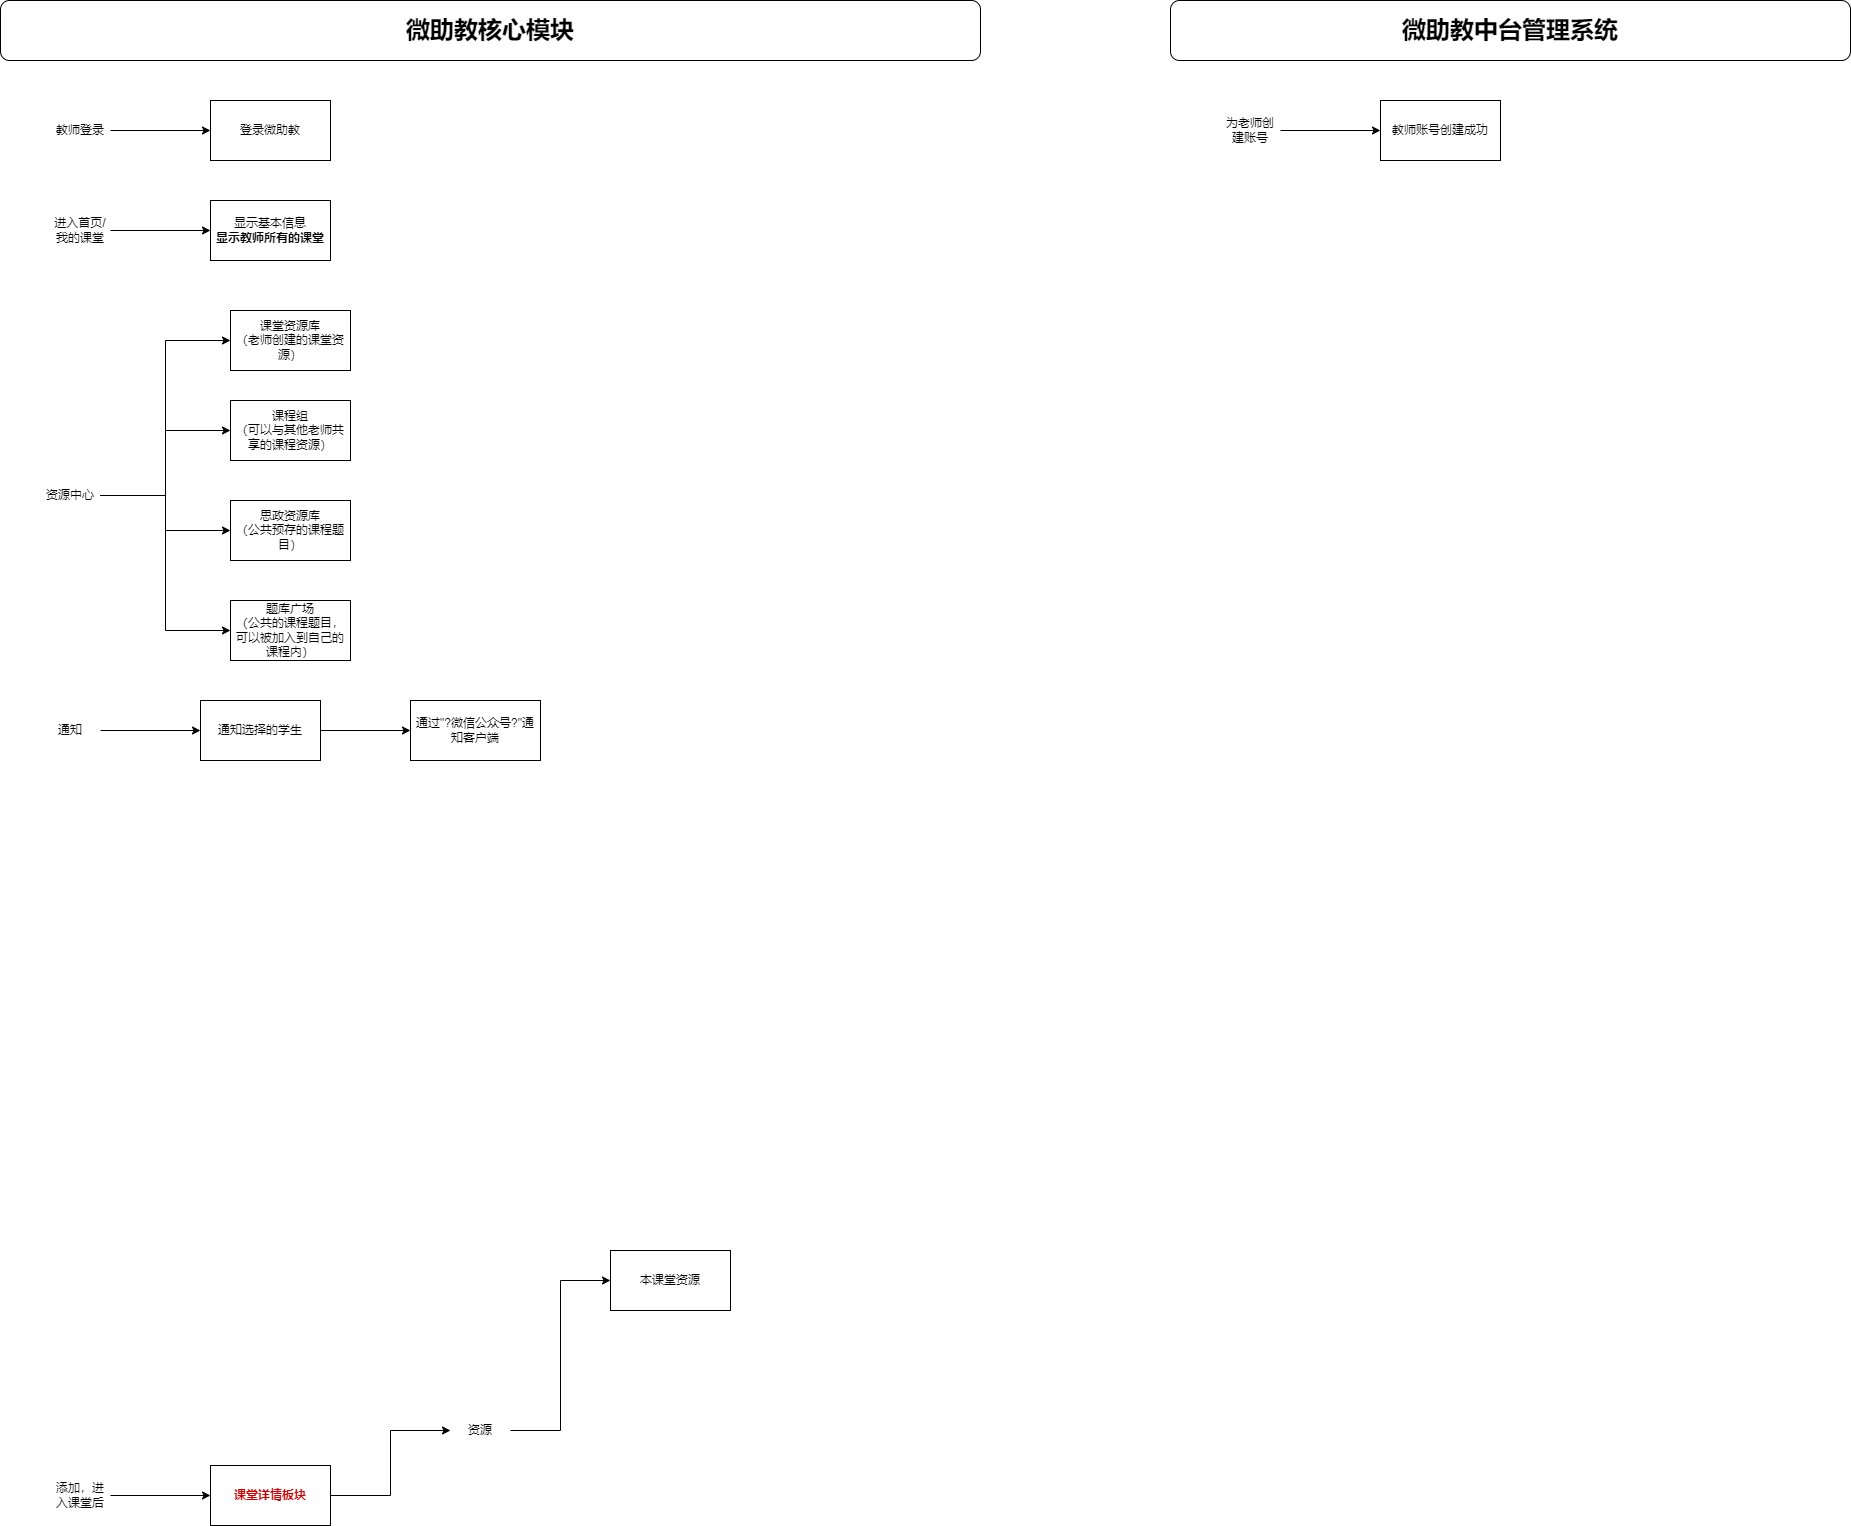

The diagram above was exported from draw.io. Its source (the exported page's mxGraphModel, read from the mxfile embedded in the PNG):
<mxGraphModel dx="1302" dy="842" grid="1" gridSize="10" guides="1" tooltips="1" connect="1" arrows="1" fold="1" page="1" pageScale="1" pageWidth="827" pageHeight="1169" math="0" shadow="0">
  <root>
    <mxCell id="0" />
    <mxCell id="1" parent="0" />
    <mxCell id="3AMMGLfXnZCcbY21QmOF-1" value="&lt;b&gt;&lt;font style=&quot;font-size: 24px;&quot;&gt;微助教核心模块&lt;/font&gt;&lt;/b&gt;" style="rounded=1;whiteSpace=wrap;html=1;" parent="1" vertex="1">
      <mxGeometry x="40" y="160" width="980" height="60" as="geometry" />
    </mxCell>
    <mxCell id="3AMMGLfXnZCcbY21QmOF-2" value="登录微助教" style="rounded=0;whiteSpace=wrap;html=1;" parent="1" vertex="1">
      <mxGeometry x="250" y="260" width="120" height="60" as="geometry" />
    </mxCell>
    <mxCell id="3AMMGLfXnZCcbY21QmOF-4" style="edgeStyle=orthogonalEdgeStyle;rounded=0;orthogonalLoop=1;jettySize=auto;html=1;exitX=1;exitY=0.5;exitDx=0;exitDy=0;entryX=0;entryY=0.5;entryDx=0;entryDy=0;" parent="1" source="3AMMGLfXnZCcbY21QmOF-3" target="3AMMGLfXnZCcbY21QmOF-2" edge="1">
      <mxGeometry relative="1" as="geometry" />
    </mxCell>
    <mxCell id="3AMMGLfXnZCcbY21QmOF-3" value="教师登录" style="text;html=1;align=center;verticalAlign=middle;whiteSpace=wrap;rounded=0;" parent="1" vertex="1">
      <mxGeometry x="90" y="275" width="60" height="30" as="geometry" />
    </mxCell>
    <mxCell id="3AMMGLfXnZCcbY21QmOF-5" value="显示基本信息&lt;br&gt;&lt;b&gt;显示教师所有的课堂&lt;/b&gt;" style="rounded=0;whiteSpace=wrap;html=1;" parent="1" vertex="1">
      <mxGeometry x="250" y="360" width="120" height="60" as="geometry" />
    </mxCell>
    <mxCell id="3AMMGLfXnZCcbY21QmOF-6" style="edgeStyle=orthogonalEdgeStyle;rounded=0;orthogonalLoop=1;jettySize=auto;html=1;exitX=1;exitY=0.5;exitDx=0;exitDy=0;entryX=0;entryY=0.5;entryDx=0;entryDy=0;" parent="1" source="3AMMGLfXnZCcbY21QmOF-7" target="3AMMGLfXnZCcbY21QmOF-5" edge="1">
      <mxGeometry relative="1" as="geometry" />
    </mxCell>
    <mxCell id="3AMMGLfXnZCcbY21QmOF-7" value="进入首页/我的课堂" style="text;html=1;align=center;verticalAlign=middle;whiteSpace=wrap;rounded=0;" parent="1" vertex="1">
      <mxGeometry x="90" y="375" width="60" height="30" as="geometry" />
    </mxCell>
    <mxCell id="3AMMGLfXnZCcbY21QmOF-8" value="&lt;b&gt;&lt;font style=&quot;font-size: 24px;&quot;&gt;微助教中台管理系统&lt;/font&gt;&lt;/b&gt;" style="rounded=1;whiteSpace=wrap;html=1;" parent="1" vertex="1">
      <mxGeometry x="1210" y="160" width="680" height="60" as="geometry" />
    </mxCell>
    <mxCell id="3AMMGLfXnZCcbY21QmOF-9" value="教师账号创建成功" style="rounded=0;whiteSpace=wrap;html=1;" parent="1" vertex="1">
      <mxGeometry x="1420" y="260" width="120" height="60" as="geometry" />
    </mxCell>
    <mxCell id="3AMMGLfXnZCcbY21QmOF-10" style="edgeStyle=orthogonalEdgeStyle;rounded=0;orthogonalLoop=1;jettySize=auto;html=1;exitX=1;exitY=0.5;exitDx=0;exitDy=0;entryX=0;entryY=0.5;entryDx=0;entryDy=0;" parent="1" source="3AMMGLfXnZCcbY21QmOF-11" target="3AMMGLfXnZCcbY21QmOF-9" edge="1">
      <mxGeometry relative="1" as="geometry" />
    </mxCell>
    <mxCell id="3AMMGLfXnZCcbY21QmOF-11" value="为老师创建账号" style="text;html=1;align=center;verticalAlign=middle;whiteSpace=wrap;rounded=0;" parent="1" vertex="1">
      <mxGeometry x="1260" y="275" width="60" height="30" as="geometry" />
    </mxCell>
    <mxCell id="3AMMGLfXnZCcbY21QmOF-17" style="edgeStyle=orthogonalEdgeStyle;rounded=0;orthogonalLoop=1;jettySize=auto;html=1;exitX=1;exitY=0.5;exitDx=0;exitDy=0;" parent="1" source="3AMMGLfXnZCcbY21QmOF-15" target="3AMMGLfXnZCcbY21QmOF-16" edge="1">
      <mxGeometry relative="1" as="geometry" />
    </mxCell>
    <mxCell id="3AMMGLfXnZCcbY21QmOF-15" value="添加，进入课堂后" style="text;html=1;align=center;verticalAlign=middle;whiteSpace=wrap;rounded=0;" parent="1" vertex="1">
      <mxGeometry x="90" y="1640" width="60" height="30" as="geometry" />
    </mxCell>
    <mxCell id="3AMMGLfXnZCcbY21QmOF-21" style="edgeStyle=orthogonalEdgeStyle;rounded=0;orthogonalLoop=1;jettySize=auto;html=1;exitX=1;exitY=0.5;exitDx=0;exitDy=0;entryX=0;entryY=0.5;entryDx=0;entryDy=0;" parent="1" source="3AMMGLfXnZCcbY21QmOF-16" target="3AMMGLfXnZCcbY21QmOF-20" edge="1">
      <mxGeometry relative="1" as="geometry" />
    </mxCell>
    <mxCell id="3AMMGLfXnZCcbY21QmOF-16" value="&lt;b&gt;&lt;font color=&quot;#cc0000&quot;&gt;课堂详情板块&lt;/font&gt;&lt;/b&gt;" style="rounded=0;whiteSpace=wrap;html=1;" parent="1" vertex="1">
      <mxGeometry x="250" y="1625" width="120" height="60" as="geometry" />
    </mxCell>
    <mxCell id="3AMMGLfXnZCcbY21QmOF-23" style="edgeStyle=orthogonalEdgeStyle;rounded=0;orthogonalLoop=1;jettySize=auto;html=1;exitX=1;exitY=0.5;exitDx=0;exitDy=0;entryX=0;entryY=0.5;entryDx=0;entryDy=0;" parent="1" source="3AMMGLfXnZCcbY21QmOF-20" target="3AMMGLfXnZCcbY21QmOF-22" edge="1">
      <mxGeometry relative="1" as="geometry" />
    </mxCell>
    <mxCell id="3AMMGLfXnZCcbY21QmOF-20" value="资源" style="text;html=1;align=center;verticalAlign=middle;whiteSpace=wrap;rounded=0;" parent="1" vertex="1">
      <mxGeometry x="490" y="1575" width="60" height="30" as="geometry" />
    </mxCell>
    <mxCell id="3AMMGLfXnZCcbY21QmOF-22" value="本课堂资源" style="rounded=0;whiteSpace=wrap;html=1;" parent="1" vertex="1">
      <mxGeometry x="650" y="1410" width="120" height="60" as="geometry" />
    </mxCell>
    <mxCell id="3JbQ0u1solwiw_tFFAxb-4" style="edgeStyle=orthogonalEdgeStyle;rounded=0;orthogonalLoop=1;jettySize=auto;html=1;exitX=1;exitY=0.5;exitDx=0;exitDy=0;entryX=0;entryY=0.5;entryDx=0;entryDy=0;" edge="1" parent="1" source="3JbQ0u1solwiw_tFFAxb-1" target="3JbQ0u1solwiw_tFFAxb-2">
      <mxGeometry relative="1" as="geometry" />
    </mxCell>
    <mxCell id="3JbQ0u1solwiw_tFFAxb-5" style="edgeStyle=orthogonalEdgeStyle;rounded=0;orthogonalLoop=1;jettySize=auto;html=1;exitX=1;exitY=0.5;exitDx=0;exitDy=0;entryX=0;entryY=0.5;entryDx=0;entryDy=0;" edge="1" parent="1" source="3JbQ0u1solwiw_tFFAxb-1" target="3JbQ0u1solwiw_tFFAxb-3">
      <mxGeometry relative="1" as="geometry" />
    </mxCell>
    <mxCell id="3JbQ0u1solwiw_tFFAxb-7" style="edgeStyle=orthogonalEdgeStyle;rounded=0;orthogonalLoop=1;jettySize=auto;html=1;exitX=1;exitY=0.5;exitDx=0;exitDy=0;entryX=0;entryY=0.5;entryDx=0;entryDy=0;" edge="1" parent="1" source="3JbQ0u1solwiw_tFFAxb-1" target="3JbQ0u1solwiw_tFFAxb-6">
      <mxGeometry relative="1" as="geometry" />
    </mxCell>
    <mxCell id="3JbQ0u1solwiw_tFFAxb-9" style="edgeStyle=orthogonalEdgeStyle;rounded=0;orthogonalLoop=1;jettySize=auto;html=1;exitX=1;exitY=0.5;exitDx=0;exitDy=0;entryX=0;entryY=0.5;entryDx=0;entryDy=0;" edge="1" parent="1" source="3JbQ0u1solwiw_tFFAxb-1" target="3JbQ0u1solwiw_tFFAxb-8">
      <mxGeometry relative="1" as="geometry" />
    </mxCell>
    <mxCell id="3JbQ0u1solwiw_tFFAxb-1" value="资源中心" style="text;html=1;align=center;verticalAlign=middle;whiteSpace=wrap;rounded=0;" vertex="1" parent="1">
      <mxGeometry x="80" y="640" width="60" height="30" as="geometry" />
    </mxCell>
    <mxCell id="3JbQ0u1solwiw_tFFAxb-2" value="课堂资源库&lt;div&gt;（老师创建的课堂资源&lt;span style=&quot;background-color: initial;&quot;&gt;）&lt;/span&gt;&lt;/div&gt;" style="rounded=0;whiteSpace=wrap;html=1;" vertex="1" parent="1">
      <mxGeometry x="270" y="470" width="120" height="60" as="geometry" />
    </mxCell>
    <mxCell id="3JbQ0u1solwiw_tFFAxb-3" value="课程组&lt;div&gt;（可以与其他老师共享的课程资源）&lt;/div&gt;" style="rounded=0;whiteSpace=wrap;html=1;" vertex="1" parent="1">
      <mxGeometry x="270" y="560" width="120" height="60" as="geometry" />
    </mxCell>
    <mxCell id="3JbQ0u1solwiw_tFFAxb-6" value="思政资源库&lt;div&gt;（公共预存的课程题目）&lt;/div&gt;" style="rounded=0;whiteSpace=wrap;html=1;" vertex="1" parent="1">
      <mxGeometry x="270" y="660" width="120" height="60" as="geometry" />
    </mxCell>
    <mxCell id="3JbQ0u1solwiw_tFFAxb-8" value="题库广场&lt;br&gt;（公共的课程题目，可以被加入到自己的课程内）" style="rounded=0;whiteSpace=wrap;html=1;" vertex="1" parent="1">
      <mxGeometry x="270" y="760" width="120" height="60" as="geometry" />
    </mxCell>
    <mxCell id="3JbQ0u1solwiw_tFFAxb-12" style="edgeStyle=orthogonalEdgeStyle;rounded=0;orthogonalLoop=1;jettySize=auto;html=1;exitX=1;exitY=0.5;exitDx=0;exitDy=0;entryX=0;entryY=0.5;entryDx=0;entryDy=0;" edge="1" parent="1" source="3JbQ0u1solwiw_tFFAxb-10" target="3JbQ0u1solwiw_tFFAxb-11">
      <mxGeometry relative="1" as="geometry" />
    </mxCell>
    <mxCell id="3JbQ0u1solwiw_tFFAxb-10" value="通知" style="text;html=1;align=center;verticalAlign=middle;whiteSpace=wrap;rounded=0;" vertex="1" parent="1">
      <mxGeometry x="80" y="875" width="60" height="30" as="geometry" />
    </mxCell>
    <mxCell id="3JbQ0u1solwiw_tFFAxb-14" style="edgeStyle=orthogonalEdgeStyle;rounded=0;orthogonalLoop=1;jettySize=auto;html=1;exitX=1;exitY=0.5;exitDx=0;exitDy=0;" edge="1" parent="1" source="3JbQ0u1solwiw_tFFAxb-11" target="3JbQ0u1solwiw_tFFAxb-13">
      <mxGeometry relative="1" as="geometry" />
    </mxCell>
    <mxCell id="3JbQ0u1solwiw_tFFAxb-11" value="通知选择的学生" style="rounded=0;whiteSpace=wrap;html=1;" vertex="1" parent="1">
      <mxGeometry x="240" y="860" width="120" height="60" as="geometry" />
    </mxCell>
    <mxCell id="3JbQ0u1solwiw_tFFAxb-13" value="通过&quot;?微信公众号?&quot;通知客户端" style="rounded=0;whiteSpace=wrap;html=1;" vertex="1" parent="1">
      <mxGeometry x="450" y="860" width="130" height="60" as="geometry" />
    </mxCell>
  </root>
</mxGraphModel>